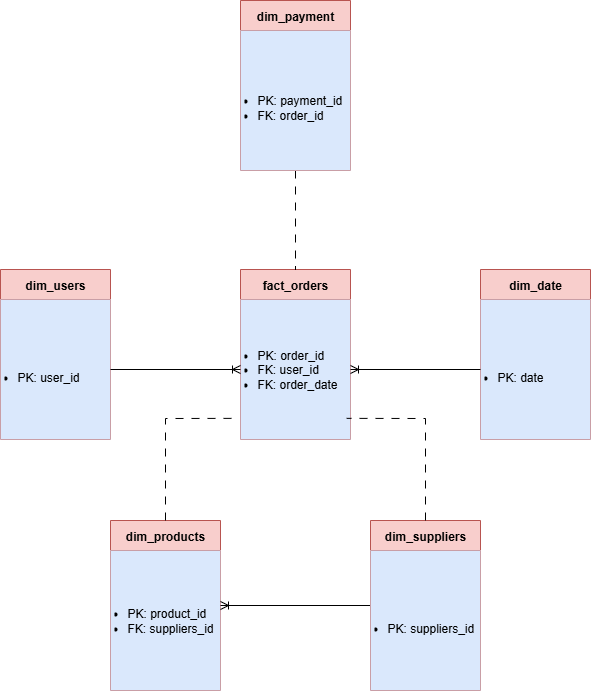

The diagram above was exported from draw.io. Its source (the exported page's mxGraphModel, read from the mxfile embedded in the PNG):
<mxGraphModel dx="1747" dy="1002" grid="1" gridSize="10" guides="1" tooltips="1" connect="1" arrows="1" fold="1" page="1" pageScale="1" pageWidth="1169" pageHeight="827" math="0" shadow="0">
  <root>
    <mxCell id="uLDrkuLEOUO-PfWdQym1-0" />
    <mxCell id="uLDrkuLEOUO-PfWdQym1-1" parent="uLDrkuLEOUO-PfWdQym1-0" />
    <mxCell id="WSN4jvVDdGTnfulG-W-j-3" value="fact_orders" style="shape=table;startSize=30;container=1;collapsible=0;childLayout=tableLayout;fillColor=#f8cecc;strokeColor=#b85450;fontStyle=1" parent="uLDrkuLEOUO-PfWdQym1-1" vertex="1">
      <mxGeometry x="530" y="329" width="110" height="170" as="geometry" />
    </mxCell>
    <mxCell id="WSN4jvVDdGTnfulG-W-j-4" value="" style="shape=tableRow;horizontal=0;startSize=0;swimlaneHead=0;swimlaneBody=0;strokeColor=inherit;top=0;left=0;bottom=0;right=0;collapsible=0;dropTarget=0;fillColor=none;points=[[0,0.5],[1,0.5]];portConstraint=eastwest;" parent="WSN4jvVDdGTnfulG-W-j-3" vertex="1">
      <mxGeometry y="30" width="110" height="140" as="geometry" />
    </mxCell>
    <mxCell id="WSN4jvVDdGTnfulG-W-j-5" value="&lt;ul style=&quot;padding-left: 13px; padding-top: 0px;&quot;&gt;&lt;li&gt;PK: order_id&lt;/li&gt;&lt;li&gt;FK: user_id&lt;/li&gt;&lt;li&gt;FK: order_date&lt;/li&gt;&lt;/ul&gt;" style="shape=partialRectangle;html=1;whiteSpace=wrap;connectable=0;strokeColor=#6c8ebf;overflow=hidden;fillColor=#dae8fc;top=0;left=0;bottom=0;right=0;pointerEvents=1;align=left;spacingTop=0;spacing=4;spacingBottom=0;perimeterSpacing=0;strokeWidth=1;" parent="WSN4jvVDdGTnfulG-W-j-4" vertex="1">
      <mxGeometry width="110" height="140" as="geometry">
        <mxRectangle width="110" height="140" as="alternateBounds" />
      </mxGeometry>
    </mxCell>
    <mxCell id="WSN4jvVDdGTnfulG-W-j-6" value="dim_products" style="shape=table;startSize=30;container=1;collapsible=0;childLayout=tableLayout;fillColor=#f8cecc;strokeColor=#b85450;fontStyle=1" parent="uLDrkuLEOUO-PfWdQym1-1" vertex="1">
      <mxGeometry x="400" y="580" width="110" height="170" as="geometry" />
    </mxCell>
    <mxCell id="WSN4jvVDdGTnfulG-W-j-7" value="" style="shape=tableRow;horizontal=0;startSize=0;swimlaneHead=0;swimlaneBody=0;strokeColor=inherit;top=0;left=0;bottom=0;right=0;collapsible=0;dropTarget=0;fillColor=none;points=[[0,0.5],[1,0.5]];portConstraint=eastwest;" parent="WSN4jvVDdGTnfulG-W-j-6" vertex="1">
      <mxGeometry y="30" width="110" height="140" as="geometry" />
    </mxCell>
    <mxCell id="WSN4jvVDdGTnfulG-W-j-8" value="&lt;ul style=&quot;padding-left: 13px; padding-top: 0px;&quot;&gt;&lt;li&gt;PK: product_id&lt;/li&gt;&lt;li&gt;FK: suppliers_id&lt;/li&gt;&lt;/ul&gt;" style="shape=partialRectangle;html=1;whiteSpace=wrap;connectable=0;strokeColor=#6c8ebf;overflow=hidden;fillColor=#dae8fc;top=0;left=0;bottom=0;right=0;pointerEvents=1;align=left;spacingTop=0;spacing=4;spacingBottom=0;perimeterSpacing=0;strokeWidth=1;" parent="WSN4jvVDdGTnfulG-W-j-7" vertex="1">
      <mxGeometry width="110" height="140" as="geometry">
        <mxRectangle width="110" height="140" as="alternateBounds" />
      </mxGeometry>
    </mxCell>
    <mxCell id="uitgDyz-zzyYEmeQUFIH-4" style="edgeStyle=orthogonalEdgeStyle;rounded=0;orthogonalLoop=1;jettySize=auto;html=1;entryX=1;entryY=0.5;entryDx=0;entryDy=0;endArrow=ERoneToMany;endFill=0;" edge="1" parent="uLDrkuLEOUO-PfWdQym1-1" source="WSN4jvVDdGTnfulG-W-j-9" target="WSN4jvVDdGTnfulG-W-j-6">
      <mxGeometry relative="1" as="geometry" />
    </mxCell>
    <mxCell id="WSN4jvVDdGTnfulG-W-j-9" value="dim_suppliers" style="shape=table;startSize=30;container=1;collapsible=0;childLayout=tableLayout;fillColor=#f8cecc;strokeColor=#b85450;fontStyle=1" parent="uLDrkuLEOUO-PfWdQym1-1" vertex="1">
      <mxGeometry x="660" y="580" width="110" height="170" as="geometry" />
    </mxCell>
    <mxCell id="WSN4jvVDdGTnfulG-W-j-10" value="" style="shape=tableRow;horizontal=0;startSize=0;swimlaneHead=0;swimlaneBody=0;strokeColor=inherit;top=0;left=0;bottom=0;right=0;collapsible=0;dropTarget=0;fillColor=none;points=[[0,0.5],[1,0.5]];portConstraint=eastwest;" parent="WSN4jvVDdGTnfulG-W-j-9" vertex="1">
      <mxGeometry y="30" width="110" height="140" as="geometry" />
    </mxCell>
    <mxCell id="WSN4jvVDdGTnfulG-W-j-11" value="&lt;div&gt;&lt;br&gt;&lt;/div&gt;&lt;ul style=&quot;padding-left: 13px; padding-top: 0px;&quot;&gt;&lt;li&gt;PK: suppliers_id&lt;/li&gt;&lt;/ul&gt;" style="shape=partialRectangle;html=1;whiteSpace=wrap;connectable=0;strokeColor=#6c8ebf;overflow=hidden;fillColor=#dae8fc;top=0;left=0;bottom=0;right=0;pointerEvents=1;align=left;spacingTop=0;spacing=4;spacingBottom=0;perimeterSpacing=0;strokeWidth=1;" parent="WSN4jvVDdGTnfulG-W-j-10" vertex="1">
      <mxGeometry width="110" height="140" as="geometry">
        <mxRectangle width="110" height="140" as="alternateBounds" />
      </mxGeometry>
    </mxCell>
    <mxCell id="uitgDyz-zzyYEmeQUFIH-5" style="edgeStyle=orthogonalEdgeStyle;rounded=0;orthogonalLoop=1;jettySize=auto;html=1;entryX=0.5;entryY=0;entryDx=0;entryDy=0;endArrow=none;endFill=0;dashed=1;dashPattern=8 8;" edge="1" parent="uLDrkuLEOUO-PfWdQym1-1" source="WSN4jvVDdGTnfulG-W-j-12" target="WSN4jvVDdGTnfulG-W-j-3">
      <mxGeometry relative="1" as="geometry" />
    </mxCell>
    <mxCell id="WSN4jvVDdGTnfulG-W-j-12" value="dim_payment" style="shape=table;startSize=30;container=1;collapsible=0;childLayout=tableLayout;fillColor=#f8cecc;strokeColor=#b85450;fontStyle=1" parent="uLDrkuLEOUO-PfWdQym1-1" vertex="1">
      <mxGeometry x="530" y="60" width="110" height="170" as="geometry" />
    </mxCell>
    <mxCell id="WSN4jvVDdGTnfulG-W-j-13" value="" style="shape=tableRow;horizontal=0;startSize=0;swimlaneHead=0;swimlaneBody=0;strokeColor=inherit;top=0;left=0;bottom=0;right=0;collapsible=0;dropTarget=0;fillColor=none;points=[[0,0.5],[1,0.5]];portConstraint=eastwest;" parent="WSN4jvVDdGTnfulG-W-j-12" vertex="1">
      <mxGeometry y="30" width="110" height="140" as="geometry" />
    </mxCell>
    <mxCell id="WSN4jvVDdGTnfulG-W-j-14" value="&lt;div&gt;&lt;br&gt;&lt;/div&gt;&lt;ul style=&quot;padding-left: 13px; padding-top: 0px;&quot;&gt;&lt;li&gt;PK: payment_id&lt;/li&gt;&lt;li&gt;FK: order_id&lt;/li&gt;&lt;/ul&gt;" style="shape=partialRectangle;html=1;whiteSpace=wrap;connectable=0;strokeColor=#6c8ebf;overflow=hidden;fillColor=#dae8fc;top=0;left=0;bottom=0;right=0;pointerEvents=1;align=left;spacingTop=0;spacing=4;spacingBottom=0;perimeterSpacing=0;strokeWidth=1;" parent="WSN4jvVDdGTnfulG-W-j-13" vertex="1">
      <mxGeometry width="110" height="140" as="geometry">
        <mxRectangle width="110" height="140" as="alternateBounds" />
      </mxGeometry>
    </mxCell>
    <mxCell id="WSN4jvVDdGTnfulG-W-j-15" value="dim_date" style="shape=table;startSize=30;container=1;collapsible=0;childLayout=tableLayout;fillColor=#f8cecc;strokeColor=#b85450;fontStyle=1" parent="uLDrkuLEOUO-PfWdQym1-1" vertex="1">
      <mxGeometry x="770" y="329" width="110" height="170" as="geometry" />
    </mxCell>
    <mxCell id="WSN4jvVDdGTnfulG-W-j-16" value="" style="shape=tableRow;horizontal=0;startSize=0;swimlaneHead=0;swimlaneBody=0;strokeColor=inherit;top=0;left=0;bottom=0;right=0;collapsible=0;dropTarget=0;fillColor=none;points=[[0,0.5],[1,0.5]];portConstraint=eastwest;" parent="WSN4jvVDdGTnfulG-W-j-15" vertex="1">
      <mxGeometry y="30" width="110" height="140" as="geometry" />
    </mxCell>
    <mxCell id="WSN4jvVDdGTnfulG-W-j-17" value="&lt;div&gt;&lt;br&gt;&lt;/div&gt;&lt;ul style=&quot;padding-left: 13px; padding-top: 0px;&quot;&gt;&lt;li&gt;PK: date&lt;/li&gt;&lt;/ul&gt;" style="shape=partialRectangle;html=1;whiteSpace=wrap;connectable=0;strokeColor=#6c8ebf;overflow=hidden;fillColor=#dae8fc;top=0;left=0;bottom=0;right=0;pointerEvents=1;align=left;spacingTop=0;spacing=4;spacingBottom=0;perimeterSpacing=0;strokeWidth=1;" parent="WSN4jvVDdGTnfulG-W-j-16" vertex="1">
      <mxGeometry width="110" height="140" as="geometry">
        <mxRectangle width="110" height="140" as="alternateBounds" />
      </mxGeometry>
    </mxCell>
    <mxCell id="WSN4jvVDdGTnfulG-W-j-18" value="dim_users" style="shape=table;startSize=30;container=1;collapsible=0;childLayout=tableLayout;fillColor=#f8cecc;strokeColor=#b85450;fontStyle=1" parent="uLDrkuLEOUO-PfWdQym1-1" vertex="1">
      <mxGeometry x="290" y="329" width="110" height="170" as="geometry" />
    </mxCell>
    <mxCell id="WSN4jvVDdGTnfulG-W-j-19" value="" style="shape=tableRow;horizontal=0;startSize=0;swimlaneHead=0;swimlaneBody=0;strokeColor=inherit;top=0;left=0;bottom=0;right=0;collapsible=0;dropTarget=0;fillColor=none;points=[[0,0.5],[1,0.5]];portConstraint=eastwest;" parent="WSN4jvVDdGTnfulG-W-j-18" vertex="1">
      <mxGeometry y="30" width="110" height="140" as="geometry" />
    </mxCell>
    <mxCell id="WSN4jvVDdGTnfulG-W-j-20" value="&lt;div&gt;&lt;br&gt;&lt;/div&gt;&lt;ul style=&quot;padding-left: 13px; padding-top: 0px;&quot;&gt;&lt;li&gt;PK: user_id&lt;/li&gt;&lt;/ul&gt;" style="shape=partialRectangle;html=1;whiteSpace=wrap;connectable=0;strokeColor=#6c8ebf;overflow=hidden;fillColor=#dae8fc;top=0;left=0;bottom=0;right=0;pointerEvents=1;align=left;spacingTop=0;spacing=4;spacingBottom=0;perimeterSpacing=0;strokeWidth=1;" parent="WSN4jvVDdGTnfulG-W-j-19" vertex="1">
      <mxGeometry width="110" height="140" as="geometry">
        <mxRectangle width="110" height="140" as="alternateBounds" />
      </mxGeometry>
    </mxCell>
    <mxCell id="uitgDyz-zzyYEmeQUFIH-2" style="edgeStyle=orthogonalEdgeStyle;rounded=0;orthogonalLoop=1;jettySize=auto;html=1;entryX=1;entryY=0.5;entryDx=0;entryDy=0;endArrow=ERoneToMany;endFill=0;" edge="1" parent="uLDrkuLEOUO-PfWdQym1-1" source="WSN4jvVDdGTnfulG-W-j-16" target="WSN4jvVDdGTnfulG-W-j-4">
      <mxGeometry relative="1" as="geometry" />
    </mxCell>
    <mxCell id="uitgDyz-zzyYEmeQUFIH-3" style="edgeStyle=orthogonalEdgeStyle;rounded=0;orthogonalLoop=1;jettySize=auto;html=1;entryX=0;entryY=0.5;entryDx=0;entryDy=0;endArrow=ERoneToMany;endFill=0;" edge="1" parent="uLDrkuLEOUO-PfWdQym1-1" source="WSN4jvVDdGTnfulG-W-j-19" target="WSN4jvVDdGTnfulG-W-j-4">
      <mxGeometry relative="1" as="geometry" />
    </mxCell>
    <mxCell id="uitgDyz-zzyYEmeQUFIH-6" style="edgeStyle=orthogonalEdgeStyle;rounded=0;orthogonalLoop=1;jettySize=auto;html=1;entryX=0.965;entryY=0.849;entryDx=0;entryDy=0;entryPerimeter=0;endArrow=none;endFill=0;dashed=1;dashPattern=8 8;" edge="1" parent="uLDrkuLEOUO-PfWdQym1-1" source="WSN4jvVDdGTnfulG-W-j-9" target="WSN4jvVDdGTnfulG-W-j-4">
      <mxGeometry relative="1" as="geometry" />
    </mxCell>
    <mxCell id="uitgDyz-zzyYEmeQUFIH-7" style="edgeStyle=orthogonalEdgeStyle;rounded=0;orthogonalLoop=1;jettySize=auto;html=1;entryX=-0.033;entryY=0.849;entryDx=0;entryDy=0;entryPerimeter=0;endArrow=none;endFill=0;dashed=1;dashPattern=8 8;" edge="1" parent="uLDrkuLEOUO-PfWdQym1-1" source="WSN4jvVDdGTnfulG-W-j-6" target="WSN4jvVDdGTnfulG-W-j-4">
      <mxGeometry relative="1" as="geometry" />
    </mxCell>
  </root>
</mxGraphModel>